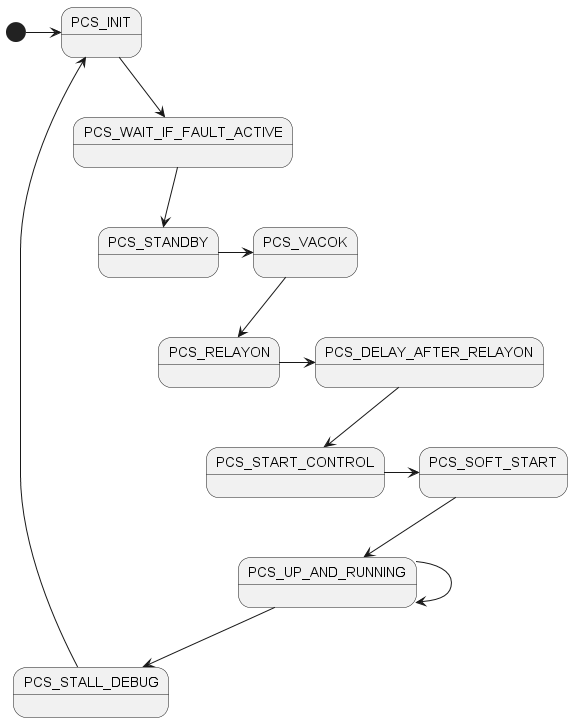

The diagram above was rendered by PlantUML. Its source (embedded in the PNG):
@startuml

[*] -> PCS_INIT

PCS_INIT --> PCS_WAIT_IF_FAULT_ACTIVE

PCS_WAIT_IF_FAULT_ACTIVE --> PCS_STANDBY             
PCS_STANDBY -> PCS_VACOK
PCS_VACOK --> PCS_RELAYON  
PCS_RELAYON  -> PCS_DELAY_AFTER_RELAYON
PCS_DELAY_AFTER_RELAYON --> PCS_START_CONTROL 
PCS_START_CONTROL -> PCS_SOFT_START
PCS_SOFT_START --> PCS_UP_AND_RUNNING

PCS_UP_AND_RUNNING --> PCS_UP_AND_RUNNING

PCS_UP_AND_RUNNING --> PCS_STALL_DEBUG       
        
PCS_STALL_DEBUG -left-> PCS_INIT
@enduml